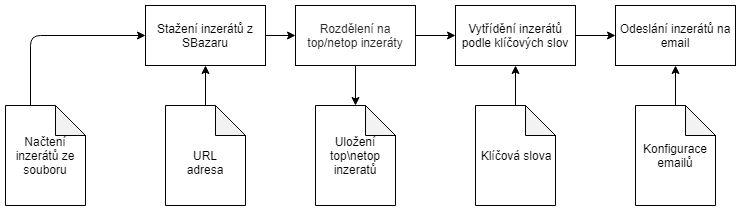

The diagram above was exported from draw.io. Its source (the exported page's mxGraphModel, read from the mxfile embedded in the PNG):
<mxGraphModel dx="700" dy="699" grid="1" gridSize="10" guides="1" tooltips="1" connect="1" arrows="1" fold="1" page="1" pageScale="1" pageWidth="827" pageHeight="1169" math="0" shadow="0">
  <root>
    <mxCell id="0" />
    <mxCell id="1" parent="0" />
    <mxCell id="PoQy6amvO1Y4IT4Tuw8e-10" value="" style="edgeStyle=orthogonalEdgeStyle;rounded=0;orthogonalLoop=1;jettySize=auto;html=1;" parent="1" source="PoQy6amvO1Y4IT4Tuw8e-2" target="PoQy6amvO1Y4IT4Tuw8e-3" edge="1">
      <mxGeometry relative="1" as="geometry" />
    </mxCell>
    <mxCell id="PoQy6amvO1Y4IT4Tuw8e-2" value="Stažení inzerátů z SBazaru" style="rounded=0;whiteSpace=wrap;html=1;" parent="1" vertex="1">
      <mxGeometry x="170" y="20" width="120" height="60" as="geometry" />
    </mxCell>
    <mxCell id="PoQy6amvO1Y4IT4Tuw8e-11" value="" style="edgeStyle=orthogonalEdgeStyle;rounded=0;orthogonalLoop=1;jettySize=auto;html=1;" parent="1" source="PoQy6amvO1Y4IT4Tuw8e-3" target="PoQy6amvO1Y4IT4Tuw8e-6" edge="1">
      <mxGeometry relative="1" as="geometry" />
    </mxCell>
    <mxCell id="PoQy6amvO1Y4IT4Tuw8e-13" value="" style="edgeStyle=orthogonalEdgeStyle;rounded=0;orthogonalLoop=1;jettySize=auto;html=1;" parent="1" source="PoQy6amvO1Y4IT4Tuw8e-3" edge="1">
      <mxGeometry relative="1" as="geometry">
        <mxPoint x="380" y="120" as="targetPoint" />
      </mxGeometry>
    </mxCell>
    <mxCell id="PoQy6amvO1Y4IT4Tuw8e-3" value="&lt;span style=&quot;color: rgb(36 , 41 , 46) ; text-align: left ; background-color: rgb(255 , 255 , 255)&quot;&gt;&lt;font style=&quot;font-size: 12px&quot;&gt;Rozdělení na top/netop inzeráty&lt;/font&gt;&lt;/span&gt;" style="rounded=0;whiteSpace=wrap;html=1;" parent="1" vertex="1">
      <mxGeometry x="320" y="20" width="120" height="60" as="geometry" />
    </mxCell>
    <mxCell id="PoQy6amvO1Y4IT4Tuw8e-16" value="" style="edgeStyle=orthogonalEdgeStyle;rounded=0;orthogonalLoop=1;jettySize=auto;html=1;" parent="1" source="5sMiPFSpUoknfN4gu0EQ-8" target="PoQy6amvO1Y4IT4Tuw8e-6" edge="1">
      <mxGeometry relative="1" as="geometry" />
    </mxCell>
    <mxCell id="PoQy6amvO1Y4IT4Tuw8e-12" value="" style="edgeStyle=orthogonalEdgeStyle;rounded=0;orthogonalLoop=1;jettySize=auto;html=1;" parent="1" source="PoQy6amvO1Y4IT4Tuw8e-6" target="PoQy6amvO1Y4IT4Tuw8e-7" edge="1">
      <mxGeometry relative="1" as="geometry" />
    </mxCell>
    <mxCell id="PoQy6amvO1Y4IT4Tuw8e-6" value="Vytřídění inzerátů podle klíčových slov" style="rounded=0;whiteSpace=wrap;html=1;" parent="1" vertex="1">
      <mxGeometry x="480" y="20" width="120" height="60" as="geometry" />
    </mxCell>
    <mxCell id="PoQy6amvO1Y4IT4Tuw8e-7" value="Odeslání inzerátů na email" style="rounded=0;whiteSpace=wrap;html=1;" parent="1" vertex="1">
      <mxGeometry x="640" y="20" width="120" height="60" as="geometry" />
    </mxCell>
    <mxCell id="PoQy6amvO1Y4IT4Tuw8e-9" value="" style="endArrow=classic;html=1;exitX=0;exitY=0;exitDx=25;exitDy=0;exitPerimeter=0;" parent="1" source="5sMiPFSpUoknfN4gu0EQ-14" target="PoQy6amvO1Y4IT4Tuw8e-2" edge="1">
      <mxGeometry width="50" height="50" relative="1" as="geometry">
        <mxPoint x="140" y="50" as="sourcePoint" />
        <mxPoint x="70" y="280" as="targetPoint" />
        <Array as="points">
          <mxPoint x="55" y="50" />
        </Array>
      </mxGeometry>
    </mxCell>
    <mxCell id="5sMiPFSpUoknfN4gu0EQ-3" style="edgeStyle=orthogonalEdgeStyle;rounded=0;orthogonalLoop=1;jettySize=auto;html=1;exitX=0.5;exitY=0;exitDx=0;exitDy=0;entryX=0.5;entryY=1;entryDx=0;entryDy=0;" parent="1" target="PoQy6amvO1Y4IT4Tuw8e-2" edge="1">
      <mxGeometry relative="1" as="geometry">
        <mxPoint x="230" y="120" as="sourcePoint" />
      </mxGeometry>
    </mxCell>
    <mxCell id="5sMiPFSpUoknfN4gu0EQ-6" style="edgeStyle=orthogonalEdgeStyle;rounded=0;orthogonalLoop=1;jettySize=auto;html=1;exitX=0.5;exitY=0;exitDx=0;exitDy=0;entryX=0.5;entryY=1;entryDx=0;entryDy=0;" parent="1" target="PoQy6amvO1Y4IT4Tuw8e-7" edge="1">
      <mxGeometry relative="1" as="geometry">
        <mxPoint x="700" y="120" as="sourcePoint" />
      </mxGeometry>
    </mxCell>
    <mxCell id="5sMiPFSpUoknfN4gu0EQ-7" value="URL adresa" style="shape=note;whiteSpace=wrap;html=1;backgroundOutline=1;darkOpacity=0.05;" parent="1" vertex="1">
      <mxGeometry x="190" y="120" width="80" height="100" as="geometry" />
    </mxCell>
    <mxCell id="5sMiPFSpUoknfN4gu0EQ-8" value="&lt;span style=&quot;white-space: normal&quot;&gt;Klíčová slova&lt;/span&gt;" style="shape=note;whiteSpace=wrap;html=1;backgroundOutline=1;darkOpacity=0.05;" parent="1" vertex="1">
      <mxGeometry x="500" y="120" width="80" height="100" as="geometry" />
    </mxCell>
    <mxCell id="5sMiPFSpUoknfN4gu0EQ-10" value="Konfigurace emailů" style="shape=note;whiteSpace=wrap;html=1;backgroundOutline=1;darkOpacity=0.05;" parent="1" vertex="1">
      <mxGeometry x="660" y="120" width="80" height="100" as="geometry" />
    </mxCell>
    <mxCell id="5sMiPFSpUoknfN4gu0EQ-11" value="&lt;span style=&quot;white-space: normal&quot;&gt;Uložení top\netop inzeratů&lt;/span&gt;" style="shape=note;whiteSpace=wrap;html=1;backgroundOutline=1;darkOpacity=0.05;" parent="1" vertex="1">
      <mxGeometry x="340" y="120" width="80" height="100" as="geometry" />
    </mxCell>
    <mxCell id="5sMiPFSpUoknfN4gu0EQ-14" value="&lt;span style=&quot;white-space: normal&quot;&gt;Načtení inzerátů ze souboru&lt;/span&gt;" style="shape=note;whiteSpace=wrap;html=1;backgroundOutline=1;darkOpacity=0.05;" parent="1" vertex="1">
      <mxGeometry x="30" y="120" width="80" height="100" as="geometry" />
    </mxCell>
  </root>
</mxGraphModel>